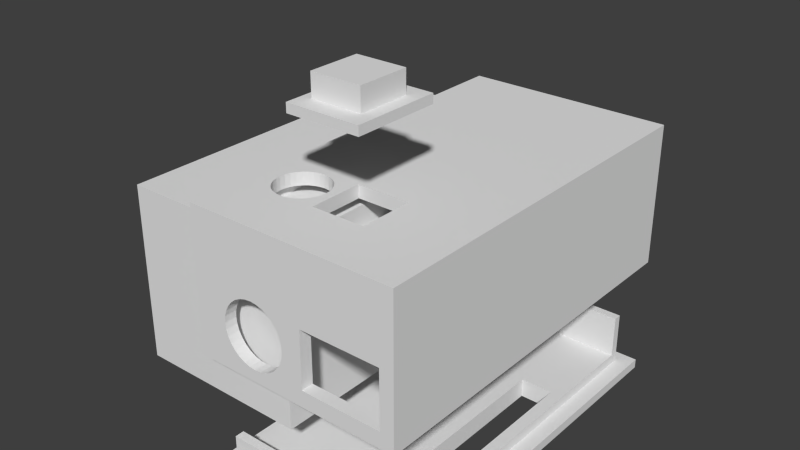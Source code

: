 # Source: flash_case.blend  (saved by Blender 2.74.0; exported with 4.5.12 LTS)
import bpy
from mathutils import Matrix  # noqa: F401  (used for matrix-valued properties, if any)

bpy.ops.wm.read_factory_settings(use_empty=True)
scene = bpy.context.scene
scene.name = 'Scene'

# ---- collections
col_collection_1 = bpy.data.collections.new('Collection 1'); scene.collection.children.link(col_collection_1)
col_collection_11 = bpy.data.collections.new('Collection 11'); scene.collection.children.link(col_collection_11)

# ---- world
world_world = bpy.data.worlds.new('World'); scene.world = world_world
world_world.color = (0.04789, 0.04789, 0.04789)
world_world.use_sun_shadow = False
world_world.sun_shadow_jitter_overblur = 0.0
world_world.cycles.sampling_method = 'MANUAL'
world_world.cycles.sample_map_resolution = 256

# ---- meshes
me_cube_002 = bpy.data.meshes.new('Cube.002')
me_cube_002.from_pydata([(-10.0, -10.0, -10.0), (-10.0, -10.0, 10.0), (-10.0, 28.38, -10.0), (-10.0, 28.38, 10.0), (10.0, -10.0, -10.0), (10.0, -10.0, 10.0), (10.0, 28.38, -10.0), (10.0, 28.38, 10.0)], [], [(1, 3, 2, 0), (3, 7, 6, 2), (7, 5, 4, 6), (5, 1, 0, 4), (0, 2, 6, 4), (5, 7, 3, 1)])
me_cube_002.use_remesh_preserve_volume = False
me_cube_002.use_remesh_preserve_attributes = False
me_cube_002.use_mirror_vertex_groups = False
me_cube_002.update()
me_cube_001 = bpy.data.meshes.new('Cube.001')
me_cube_001.from_pydata([(-10.0, -10.0, 7.883), (-10.0, -10.0, 10.0), (-10.0, 10.0, 7.883), (-10.0, 10.0, 10.0), (10.0, -10.0, 7.883), (10.0, -10.0, 10.0), (10.0, 10.0, 7.883), (10.0, 10.0, 10.0), (75.33, 10.0, 10.0), (75.33, 10.0, 7.883), (75.33, -10.0, 10.0), (75.33, -10.0, 7.883), (95.33, 10.0, 10.0), (95.33, 10.0, 7.883), (95.33, -10.0, 10.0), (95.33, -10.0, 7.883), (75.33, 195.5, 10.0), (75.33, 195.5, 7.883), (75.33, 175.5, 10.0), (75.33, 175.5, 7.883), (95.33, 195.5, 10.0), (95.33, 195.5, 7.883), (95.33, 175.5, 10.0), (95.33, 175.5, 7.883), (-9.984, 195.5, 10.0), (-9.984, 195.5, 7.883), (-9.984, 175.5, 10.0), (-9.984, 175.5, 7.883), (10.02, 195.5, 10.0), (10.02, 195.5, 7.883), (10.02, 175.5, 10.0), (10.02, 175.5, 7.883)], [], [(1, 3, 2, 0), (3, 7, 6, 2), (7, 5, 4, 6), (5, 1, 0, 4), (0, 2, 6, 4), (5, 7, 3, 1), (10, 8, 9, 11), (8, 12, 13, 9), (12, 14, 15, 13), (14, 10, 11, 15), (11, 9, 13, 15), (14, 12, 8, 10), (18, 16, 17, 19), (16, 20, 21, 17), (20, 22, 23, 21), (22, 18, 19, 23), (19, 17, 21, 23), (22, 20, 16, 18), (26, 24, 25, 27), (24, 28, 29, 25), (28, 30, 31, 29), (30, 26, 27, 31), (27, 25, 29, 31), (30, 28, 24, 26)])
me_cube_001.use_remesh_preserve_volume = False
me_cube_001.use_remesh_preserve_attributes = False
me_cube_001.use_mirror_vertex_groups = False
me_cube_001.update()
me_case2_button = bpy.data.meshes.new('Case2 Button')
me_case2_button.from_pydata([(-1.737, -6.659, 8.002), (-1.737, -12.47, 8.002), (-1.737, -12.47, 10.48), (-1.737, -6.659, 10.48), (3.867, -6.659, 10.48), (3.867, -6.659, 8.002), (3.867, -12.47, 10.48), (3.867, -12.47, 8.002), (-2.843, -14.42, 8.002), (5.336, -14.42, 8.002), (-2.843, -14.42, 6.992), (5.336, -14.42, 6.992), (5.336, -4.765, 8.002), (-2.843, -4.765, 8.002), (-2.843, -4.765, 6.992), (5.336, -4.765, 6.992)], [], [(0, 1, 2), (2, 3, 0), (3, 4, 5), (5, 0, 3), (4, 6, 7), (7, 5, 4), (1, 7, 6), (6, 2, 1), (7, 1, 8), (8, 9, 7), (6, 4, 3), (3, 2, 6), (9, 8, 10), (10, 11, 9), (5, 7, 9), (9, 12, 5), (0, 5, 12), (12, 13, 0), (1, 0, 13), (13, 8, 1), (10, 14, 15), (15, 11, 10), (12, 9, 11), (11, 15, 12), (13, 12, 15), (15, 14, 13), (8, 13, 14), (14, 10, 8)])
me_case2_button.use_remesh_preserve_volume = False
me_case2_button.use_remesh_preserve_attributes = False
me_case2_button.use_mirror_vertex_groups = False
me_case2_button.update()
me_cube_022 = bpy.data.meshes.new('Cube.022')
me_cube_022.from_pydata([(11.73, 20.97, -48.25), (11.73, 20.97, -4.428), (11.73, 19.62, -4.428), (11.73, 19.62, -48.25), (-12.0, 20.97, -48.25), (-12.0, 19.62, -48.25), (4.761, 20.97, -33.72), (8.503, 20.97, -33.72), (8.503, 20.97, -17.57), (4.761, 20.97, -17.57), (-12.0, 20.97, -4.428), (-12.0, 19.62, -4.428), (9.94, 19.62, -6.056), (9.94, 19.62, -46.74), (-10.19, 19.62, -46.74), (-10.19, 19.62, -6.056), (9.94, 18.17, -6.056), (9.94, 18.17, -46.74), (-10.19, 18.17, -46.74), (-10.19, 18.17, -6.056), (4.761, 18.17, -33.72), (4.761, 18.17, -17.57), (8.503, 18.17, -17.57), (8.503, 18.17, -33.72), (11.73, 20.97, -45.53), (11.73, 19.62, -45.7), (9.94, 19.62, -45.7), (9.94, 18.17, -45.7), (11.73, 20.97, -6.391), (11.73, 19.62, -6.391), (9.94, 18.17, -6.999), (9.94, 19.62, -6.999), (-12.0, 20.97, -46.85), (-12.0, 19.62, -46.52), (-10.19, 19.62, -45.7), (-10.19, 18.17, -45.7), (-12.0, 19.62, -6.928), (-10.19, 19.62, -6.999), (-12.0, 20.97, -6.928), (-10.19, 18.17, -6.999), (9.94, 11.98, -6.056), (9.94, 15.53, -46.74), (-10.19, 15.53, -46.74), (-10.19, 11.98, -6.056), (9.94, 15.53, -45.7), (9.94, 11.98, -6.999), (-10.19, 15.53, -45.7), (-10.19, 11.98, -6.999)], [], [(28, 1, 2, 29), (4, 0, 3, 5), (0, 6, 7, 8, 9, 1, 28, 24), (0, 4, 32, 38, 10, 1, 9, 6), (1, 10, 11, 2), (29, 2, 12, 31), (32, 4, 5, 33), (5, 3, 13, 14), (2, 11, 15, 12), (31, 12, 16, 30), (33, 5, 14, 34), (14, 13, 17, 18), (12, 15, 19, 16), (13, 26, 27, 17), (3, 25, 26, 13), (34, 14, 18, 35), (22, 21, 9, 8), (8, 7, 23, 22), (21, 20, 6, 9), (7, 6, 20, 23), (0, 24, 25, 3), (26, 31, 30, 27), (25, 29, 31, 26), (24, 28, 29, 25), (37, 34, 35, 39), (36, 33, 34, 37), (38, 32, 33, 36), (10, 38, 36, 11), (11, 36, 37, 15), (15, 37, 39, 19), (22, 23, 27, 30), (20, 21, 39, 35), (27, 35, 46, 44), (20, 35, 27, 23), (39, 30, 45, 47), (21, 22, 30, 39), (46, 42, 41, 44), (43, 47, 45, 40), (19, 39, 47, 43), (17, 27, 44, 41), (30, 16, 40, 45), (18, 17, 41, 42), (35, 18, 42, 46), (16, 19, 43, 40)])
me_cube_022.use_remesh_preserve_volume = False
me_cube_022.use_remesh_preserve_attributes = False
me_cube_022.use_mirror_vertex_groups = False
me_cube_022.update()
me_cube_020 = bpy.data.meshes.new('Cube.020')
me_cube_020.from_pydata([(11.85, -12.62, -48.25), (11.85, -12.62, -4.397), (11.85, -14.44, -4.397), (11.85, -14.44, -48.25), (-12.0, -12.62, -48.25), (-12.0, -14.44, -48.25), (11.85, 6.169, -48.25), (11.85, 6.169, -4.397), (-12.0, -12.62, -4.397), (-12.0, -14.44, -4.397), (-6.245, -14.44, -42.04), (-6.821, -14.44, -42.09), (-7.396, -14.44, -42.04), (-7.949, -14.44, -41.87), (-8.459, -14.44, -41.6), (-8.905, -14.44, -41.23), (-9.272, -14.44, -40.78), (-9.544, -14.44, -40.27), (-9.712, -14.44, -39.72), (-9.769, -14.44, -39.15), (-2.904, -14.44, -35.74), (3.087, -14.44, -35.74), (3.087, -14.44, -41.87), (-2.904, -14.44, -41.87), (-4.369, -14.44, -40.78), (-4.736, -14.44, -41.23), (-5.182, -14.44, -41.6), (-5.692, -14.44, -41.87), (-12.0, 6.169, -48.25), (-8.532, -0.1934, -48.25), (-8.461, -1.1, -48.25), (-8.251, -1.971, -48.25), (-7.91, -2.774, -48.25), (-7.451, -3.478, -48.25), (-6.892, -4.056, -48.25), (-6.254, -4.485, -48.25), (-5.562, -4.75, -48.25), (-4.842, -4.839, -48.25), (-4.122, -4.75, -48.25), (-3.43, -4.485, -48.25), (-2.792, -4.056, -48.25), (-2.233, -3.478, -48.25), (-1.774, -2.774, -48.25), (-1.433, -1.971, -48.25), (-1.223, -1.1, -48.25), (1.188, 3.862, -48.25), (1.188, -4.257, -48.25), (10.29, -4.257, -48.25), (-1.152, -0.1934, -48.25), (-1.223, 0.7129, -48.25), (-1.433, 1.584, -48.25), (-1.774, 2.388, -48.25), (-2.233, 3.091, -48.25), (-2.792, 3.669, -48.25), (-3.43, 4.098, -48.25), (-4.122, 4.363, -48.25), (-4.842, 4.452, -48.25), (-5.562, 4.363, -48.25), (-6.254, 4.098, -48.25), (-6.892, 3.669, -48.25), (-7.451, 3.091, -48.25), (-7.91, 2.387, -48.25), (-8.251, 1.584, -48.25), (-8.461, 0.7129, -48.25), (-12.0, 6.169, -4.397), (10.29, 3.862, -48.25), (10.32, 6.169, -46.86), (10.32, 6.169, -5.921), (-5.692, -12.62, -41.87), (-6.245, -12.62, -42.04), (-6.821, -12.62, -42.09), (-7.396, -12.62, -42.04), (-7.949, -12.62, -41.87), (-8.459, -12.62, -41.6), (-8.905, -12.62, -41.23), (-9.272, -12.62, -40.78), (-9.544, -12.62, -40.27), (-9.712, -12.62, -39.72), (-9.769, -12.62, -39.15), (-3.929, -14.44, -39.72), (-4.097, -14.44, -40.27), (-9.712, -14.44, -38.57), (-9.544, -14.44, -38.02), (-9.272, -14.44, -37.51), (-8.905, -14.44, -37.06), (-8.459, -14.44, -36.69), (-7.949, -14.44, -36.42), (-7.396, -14.44, -36.25), (-6.821, -14.44, -36.2), (-6.245, -14.44, -36.25), (-5.692, -14.44, -36.42), (-5.182, -14.44, -36.69), (-4.736, -14.44, -37.06), (-4.369, -14.44, -37.51), (-4.097, -14.44, -38.02), (-3.929, -14.44, -38.57), (-3.872, -14.44, -39.15), (-2.904, -12.62, -35.74), (3.087, -12.62, -35.74), (3.087, -12.62, -41.87), (-2.904, -12.62, -41.87), (-4.369, -12.62, -40.78), (-4.736, -12.62, -41.23), (-5.182, -12.62, -41.6), (1.188, 3.862, -46.86), (1.188, -4.257, -46.86), (10.29, -4.257, -46.86), (-10.47, 6.169, -5.921), (10.29, 3.862, -46.86), (-10.47, 6.169, -46.86), (10.32, -12.62, -46.86), (10.32, -12.62, -5.921), (-10.47, -12.62, -5.921), (-10.47, -12.62, -46.86), (-9.712, -12.62, -38.57), (-3.872, -12.62, -39.15), (-3.929, -12.62, -39.72), (-4.097, -12.62, -40.27), (-9.544, -12.62, -38.02), (-9.272, -12.62, -37.51), (-8.905, -12.62, -37.06), (-8.459, -12.62, -36.69), (-7.949, -12.62, -36.42), (-7.396, -12.62, -36.25), (-6.821, -12.62, -36.2), (-6.245, -12.62, -36.25), (-5.692, -12.62, -36.42), (-5.182, -12.62, -36.69), (-4.736, -12.62, -37.06), (-4.369, -12.62, -37.51), (-4.097, -12.62, -38.02), (-3.929, -12.62, -38.57), (-8.532, -0.1934, -46.86), (-8.461, 0.7129, -46.86), (-8.251, 1.584, -46.86), (-7.91, 2.387, -46.86), (-7.451, 3.091, -46.86), (-6.892, 3.669, -46.86), (-6.254, 4.098, -46.86), (-5.562, 4.363, -46.86), (-4.842, 4.452, -46.86), (-4.122, 4.363, -46.86), (-3.43, 4.098, -46.86), (-2.792, 3.669, -46.86), (-2.233, 3.091, -46.86), (-1.774, 2.388, -46.86), (-1.433, 1.584, -46.86), (-1.223, 0.7129, -46.86), (-1.152, -0.1934, -46.86), (-1.223, -1.1, -46.86), (-1.433, -1.971, -46.86), (-1.774, -2.774, -46.86), (-2.233, -3.478, -46.86), (-2.792, -4.056, -46.86), (-3.43, -4.485, -46.86), (-4.122, -4.75, -46.86), (-4.842, -4.839, -46.86), (-5.562, -4.75, -46.86), (-6.254, -4.485, -46.86), (-6.892, -4.056, -46.86), (-7.451, -3.478, -46.86), (-7.91, -2.774, -46.86), (-8.251, -1.971, -46.86), (-8.461, -1.1, -46.86)], [], [(0, 1, 2, 3), (4, 0, 3, 5), (1, 0, 6, 7), (1, 8, 9, 2), (10, 11, 12, 13, 14, 15, 16, 17, 18, 19, 5, 3, 2, 9, 20, 21, 22, 23, 24, 25, 26, 27), (8, 4, 5, 9), (0, 4, 28, 29, 30, 31, 32, 33, 34, 35, 36, 37, 38, 39, 40, 41, 42, 43, 44, 45, 46, 47), (45, 44, 48, 49, 50, 51, 52, 53, 54, 55, 56, 57, 58, 59, 60, 61, 62, 63, 29, 28), (8, 1, 7, 64), (45, 28, 6, 0, 47, 65), (7, 6, 66, 67), (68, 69, 10, 27), (69, 70, 11, 10), (70, 71, 12, 11), (71, 72, 13, 12), (72, 73, 14, 13), (73, 74, 15, 14), (74, 75, 16, 15), (75, 76, 17, 16), (76, 77, 18, 17), (77, 78, 19, 18), (79, 80, 24, 23, 20, 9, 5, 19, 81, 82, 83, 84, 85, 86, 87, 88, 89, 90, 91, 92, 93, 94, 95, 96), (21, 20, 97, 98), (22, 21, 98, 99), (23, 22, 99, 100), (101, 102, 25, 24), (102, 103, 26, 25), (103, 68, 27, 26), (4, 8, 64, 28), (46, 45, 104, 105), (47, 46, 105, 106), (64, 7, 67, 107), (45, 65, 108, 104), (6, 28, 109, 66), (106, 108, 65, 47), (110, 111, 67, 66), (69, 68, 103, 102, 101, 100, 99, 98, 112, 111, 110, 113, 78, 77, 76, 75, 74, 73, 72, 71, 70), (78, 114, 81, 19), (115, 116, 79, 96), (116, 117, 80, 79), (117, 101, 24, 80), (20, 23, 100, 97), (114, 118, 82, 81), (118, 119, 83, 82), (119, 120, 84, 83), (120, 121, 85, 84), (121, 122, 86, 85), (122, 123, 87, 86), (123, 124, 88, 87), (124, 125, 89, 88), (125, 126, 90, 89), (126, 127, 91, 90), (127, 128, 92, 91), (128, 129, 93, 92), (129, 130, 94, 93), (130, 131, 95, 94), (131, 115, 96, 95), (78, 113, 112, 98, 97, 125, 124, 123, 122, 121, 120, 119, 118, 114), (28, 64, 107, 109), (109, 132, 133, 134, 135, 136, 137, 138, 139, 140, 141, 142, 143, 144, 145, 146, 147, 148, 105, 104), (109, 113, 110, 106, 105, 148, 149, 150, 151, 152, 153, 154, 155, 156, 157, 158, 159, 160, 161, 162, 163, 132), (111, 112, 107, 67), (104, 108, 106, 110, 66, 109), (116, 115, 131, 130, 129, 128, 127, 126, 125, 97, 100, 101, 117), (112, 113, 109, 107), (156, 155, 38, 37), (157, 156, 37, 36), (155, 154, 39, 38), (158, 157, 36, 35), (154, 153, 40, 39), (159, 158, 35, 34), (153, 152, 41, 40), (160, 159, 34, 33), (152, 151, 42, 41), (161, 160, 33, 32), (151, 150, 43, 42), (162, 161, 32, 31), (150, 149, 44, 43), (163, 162, 31, 30), (149, 148, 48, 44), (132, 163, 30, 29), (148, 147, 49, 48), (133, 132, 29, 63), (147, 146, 50, 49), (134, 133, 63, 62), (146, 145, 51, 50), (135, 134, 62, 61), (145, 144, 52, 51), (136, 135, 61, 60), (144, 143, 53, 52), (137, 136, 60, 59), (143, 142, 54, 53), (138, 137, 59, 58), (142, 141, 55, 54), (139, 138, 58, 57), (141, 140, 56, 55), (140, 139, 57, 56)])
me_cube_020.use_remesh_preserve_volume = False
me_cube_020.use_remesh_preserve_attributes = False
me_cube_020.use_mirror_vertex_groups = False
me_cube_020.update()
me_cube = bpy.data.meshes.new('Cube')
me_cube.from_pydata([(-10.0, -10.0, -10.0), (-10.0, -10.0, 10.0), (-10.0, 10.0, -10.0), (-10.0, 10.0, 10.0), (10.0, -10.0, -10.0), (10.0, -10.0, 10.0), (10.0, 10.0, -10.0), (10.0, 10.0, 10.0)], [], [(1, 3, 2, 0), (3, 7, 6, 2), (7, 5, 4, 6), (5, 1, 0, 4), (0, 2, 6, 4), (5, 7, 3, 1)])
me_cube.use_remesh_preserve_volume = False
me_cube.use_remesh_preserve_attributes = False
me_cube.use_mirror_vertex_groups = False
me_cube.update()

# ---- objects
ob_neg_testwindow = bpy.data.objects.new('neg_testwindow', me_cube_002)
ob_pos_stands = bpy.data.objects.new('pos_stands', me_cube_001)
ob_02_button = bpy.data.objects.new('02_button', me_case2_button)
ob_03_bottom = bpy.data.objects.new('03_bottom', me_cube_022)
ob_01_case = bpy.data.objects.new('01_case', me_cube_020)
ob_model_esp = bpy.data.objects.new('model_esp', me_cube)

# ---- transforms, parenting, visibility, modifiers, constraints
ob_neg_testwindow.location = (-12.38, -6.301, -6.642)
ob_neg_testwindow.hide_viewport = True
ob_neg_testwindow.lineart.crease_threshold = 0.0
ob_pos_stands.location = (-7.663, -15.7, -19.17)
ob_pos_stands.scale = (0.2, 0.2, 2.382)
ob_pos_stands.hide_viewport = True
ob_pos_stands.lineart.crease_threshold = 0.0
ob_02_button.location = (0.0, 0.0, 8.193)
ob_02_button.lineart.crease_threshold = 0.0
ob_03_bottom.location = (0.9649, 29.24, -7.794)
ob_03_bottom.rotation_euler = (-1.571, -4.93e-32, -4.93e-32)
ob_03_bottom.scale = (1.0, 0.7943, 1.0)
ob_03_bottom.lineart.crease_threshold = 0.0
ob_01_case.location = (0.9649, 29.24, -5.482)
ob_01_case.rotation_euler = (-1.571, -4.93e-32, -4.93e-32)
ob_01_case.scale = (1.0, 0.7943, 1.0)
ob_01_case.lineart.crease_threshold = 0.0
_m = ob_01_case.modifiers.new('Boolean', 'BOOLEAN')
_m.object = ob_pos_stands
_m.operation = 'UNION'
_m.solver = 'FAST'
_m = ob_01_case.modifiers.new('Boolean.001', 'BOOLEAN')
_m.object = ob_neg_testwindow
_m.solver = 'FAST'
ob_model_esp.location = (0.0, 0.0, 0.0)
ob_model_esp.scale = (0.925, 1.65, 0.0725)
ob_model_esp.hide_viewport = True
ob_model_esp.lineart.crease_threshold = 0.0

# ---- collection membership
col_collection_1.objects.link(ob_neg_testwindow)
col_collection_1.objects.link(ob_pos_stands)
col_collection_1.objects.link(ob_02_button)
col_collection_1.objects.link(ob_03_bottom)
col_collection_1.objects.link(ob_01_case)
col_collection_1.objects.link(ob_model_esp)
col_collection_11.objects.link(ob_02_button)

# ---- scene / render settings (as saved in the file)
scene.frame_start = 1; scene.frame_end = 250; scene.frame_set(1)
scene.render.engine = 'BLENDER_EEVEE_NEXT'
scene.render.image_settings.file_format = 'FFMPEG'
scene.render.image_settings.color_mode = 'RGB'
scene.render.image_settings.quality = 58
scene.render.image_settings.compression = 90
scene.render.resolution_percentage = 50
scene.render.dither_intensity = 0.0
scene.cycles.use_denoising = False
scene.cycles.samples = 10
scene.cycles.sampling_pattern = 'TABULATED_SOBOL'
scene.cycles.light_sampling_threshold = 0.0
scene.cycles.use_adaptive_sampling = False
scene.cycles.use_light_tree = False
scene.cycles.blur_glossy = 0.0
scene.cycles.volume_bounces = 1
scene.cycles.pixel_filter_type = 'GAUSSIAN'
scene.cycles.sample_clamp_indirect = 0.0
scene.view_settings.view_transform = 'Standard'
scene.unit_settings.scale_length = 0.001
bpy.context.view_layer.update()

# ---- added for rendering (the .blend has no active camera and no usable light): camera, sun
cam_auto = bpy.data.cameras.new('AutoCamera')
cam_auto.lens = 50.0
cam_auto.sensor_width = 36.0
cam_auto.clip_end = 1150.65
ob_auto_camera = bpy.data.objects.new('AutoCamera', cam_auto)
scene.collection.objects.link(ob_auto_camera)
ob_auto_camera.location = (60.7807, -75.7682, 49.5653)
ob_auto_camera.rotation_euler = (1.09748, -7.21219e-08, 0.694738)
scene.camera = ob_auto_camera
light_auto_sun = bpy.data.lights.new('AutoSun', 'SUN')
light_auto_sun.energy = 3.0
light_auto_sun.angle = 0.0523599
ob_auto_sun = bpy.data.objects.new('AutoSun', light_auto_sun)
scene.collection.objects.link(ob_auto_sun)
ob_auto_sun.rotation_euler = (0.872665, 0.174533, 0.523599)
bpy.context.view_layer.update()

